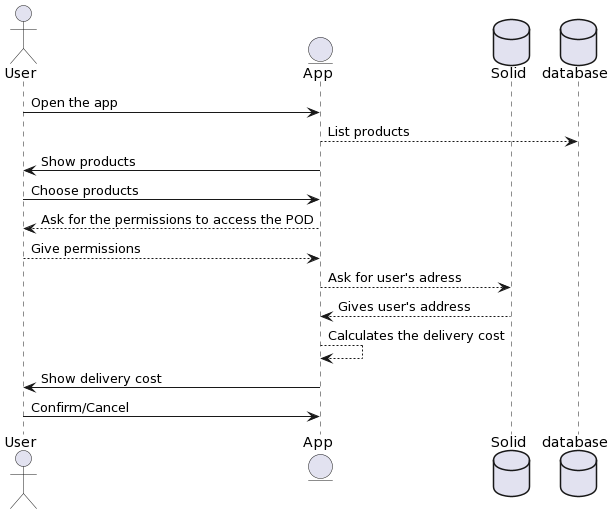

The diagram above was rendered by PlantUML. Its source (embedded in the PNG):
@startuml
actor User
entity App
database Solid 
database database
User -> App : Open the app
App --> database : List products
App -> User : Show products
User -> App: Choose products
App --> User: Ask for the permissions to access the POD
User --> App : Give permissions
App --> Solid : Ask for user's adress
Solid --> App: Gives user's address
App --> App : Calculates the delivery cost
App -> User : Show delivery cost
User -> App : Confirm/Cancel
@enduml